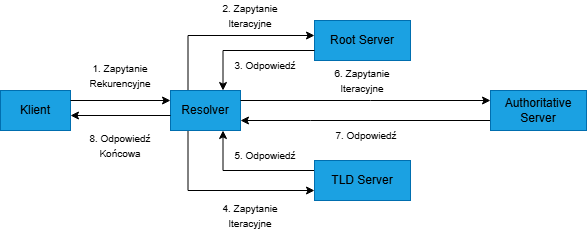

The diagram above was exported from draw.io. Its source (the exported page's mxGraphModel, read from the mxfile embedded in the PNG):
<mxGraphModel dx="718" dy="821" grid="1" gridSize="10" guides="1" tooltips="1" connect="1" arrows="1" fold="1" page="1" pageScale="1" pageWidth="827" pageHeight="1169" background="light-dark(#FFFFFF,#FFFFFF)" math="0" shadow="0">
  <root>
    <mxCell id="0" />
    <mxCell id="1" parent="0" />
    <mxCell id="4HuzAMvkKes1aXpBIpzp-1" parent="1" style="rounded=0;whiteSpace=wrap;html=1;fillColor=#1ba1e2;fontColor=#ffffff;strokeColor=#006EAF;" value="" vertex="1">
      <mxGeometry height="40" width="70" x="100" y="280" as="geometry" />
    </mxCell>
    <mxCell id="4HuzAMvkKes1aXpBIpzp-6" edge="1" parent="1" source="4HuzAMvkKes1aXpBIpzp-2" style="edgeStyle=orthogonalEdgeStyle;rounded=0;orthogonalLoop=1;jettySize=auto;html=1;exitX=1;exitY=0;exitDx=0;exitDy=0;entryX=0;entryY=0;entryDx=0;entryDy=0;strokeColor=light-dark(#000000,#000000);" target="4HuzAMvkKes1aXpBIpzp-4">
      <mxGeometry relative="1" as="geometry">
        <Array as="points">
          <mxPoint x="270" y="290" />
        </Array>
      </mxGeometry>
    </mxCell>
    <mxCell id="4HuzAMvkKes1aXpBIpzp-2" parent="1" style="text;html=1;whiteSpace=wrap;strokeColor=none;fillColor=none;align=center;verticalAlign=middle;rounded=0;fontColor=light-dark(#000000,#FFFFFF);" value="Klient" vertex="1">
      <mxGeometry height="20" width="70" x="100" y="290" as="geometry" />
    </mxCell>
    <mxCell id="4HuzAMvkKes1aXpBIpzp-36" edge="1" parent="1" source="4HuzAMvkKes1aXpBIpzp-3" style="edgeStyle=orthogonalEdgeStyle;rounded=0;orthogonalLoop=1;jettySize=auto;html=1;exitX=0.25;exitY=0;exitDx=0;exitDy=0;entryX=0;entryY=0.25;entryDx=0;entryDy=0;strokeColor=light-dark(#000000,#000000);" target="4HuzAMvkKes1aXpBIpzp-11">
      <mxGeometry relative="1" as="geometry" />
    </mxCell>
    <mxCell id="4HuzAMvkKes1aXpBIpzp-40" edge="1" parent="1" source="4HuzAMvkKes1aXpBIpzp-3" style="edgeStyle=orthogonalEdgeStyle;rounded=0;orthogonalLoop=1;jettySize=auto;html=1;exitX=0.25;exitY=1;exitDx=0;exitDy=0;entryX=0;entryY=1;entryDx=0;entryDy=0;strokeColor=light-dark(#000000,#000000);">
      <mxGeometry relative="1" as="geometry">
        <Array as="points">
          <mxPoint x="288" y="380" />
        </Array>
        <mxPoint x="287.5" y="330" as="sourcePoint" />
        <mxPoint x="414" y="380" as="targetPoint" />
      </mxGeometry>
    </mxCell>
    <mxCell id="4HuzAMvkKes1aXpBIpzp-3" parent="1" style="rounded=0;whiteSpace=wrap;html=1;fillColor=#1ba1e2;fontColor=#ffffff;strokeColor=#006EAF;" value="" vertex="1">
      <mxGeometry height="40" width="70" x="270" y="280" as="geometry" />
    </mxCell>
    <mxCell id="4HuzAMvkKes1aXpBIpzp-28" edge="1" parent="1" source="4HuzAMvkKes1aXpBIpzp-4" style="edgeStyle=orthogonalEdgeStyle;rounded=0;orthogonalLoop=1;jettySize=auto;html=1;exitX=0;exitY=0.75;exitDx=0;exitDy=0;entryX=1;entryY=0.75;entryDx=0;entryDy=0;strokeColor=light-dark(#000000,#000000);" target="4HuzAMvkKes1aXpBIpzp-2">
      <mxGeometry relative="1" as="geometry" />
    </mxCell>
    <mxCell id="4HuzAMvkKes1aXpBIpzp-43" edge="1" parent="1" source="4HuzAMvkKes1aXpBIpzp-4" style="edgeStyle=orthogonalEdgeStyle;rounded=0;orthogonalLoop=1;jettySize=auto;html=1;exitX=1;exitY=0;exitDx=0;exitDy=0;entryX=0;entryY=0;entryDx=0;entryDy=0;strokeColor=light-dark(#000000,#000000);" target="4HuzAMvkKes1aXpBIpzp-31">
      <mxGeometry relative="1" as="geometry">
        <Array as="points">
          <mxPoint x="470" y="290" />
          <mxPoint x="470" y="290" />
        </Array>
      </mxGeometry>
    </mxCell>
    <mxCell id="4HuzAMvkKes1aXpBIpzp-4" parent="1" style="text;html=1;whiteSpace=wrap;strokeColor=none;fillColor=none;align=center;verticalAlign=middle;rounded=0;" value="Resolver" vertex="1">
      <mxGeometry height="20" width="70" x="270" y="290" as="geometry" />
    </mxCell>
    <mxCell id="4HuzAMvkKes1aXpBIpzp-7" parent="1" style="text;html=1;whiteSpace=wrap;strokeColor=none;fillColor=none;align=center;verticalAlign=middle;rounded=0;fontColor=light-dark(#000000,#000000);" value="&lt;font style=&quot;font-size: 10px;&quot;&gt;1. Zapytanie&lt;/font&gt;&lt;div&gt;&lt;font style=&quot;font-size: 10px;&quot;&gt;Rekurencyjne&lt;/font&gt;&lt;/div&gt;" vertex="1">
      <mxGeometry height="30" width="80" x="180" y="250" as="geometry" />
    </mxCell>
    <mxCell id="4HuzAMvkKes1aXpBIpzp-10" parent="1" style="rounded=0;whiteSpace=wrap;html=1;fillColor=#1ba1e2;fontColor=#ffffff;strokeColor=#006EAF;" value="" vertex="1">
      <mxGeometry height="40" width="96" x="414" y="210" as="geometry" />
    </mxCell>
    <mxCell id="4HuzAMvkKes1aXpBIpzp-38" edge="1" parent="1" source="4HuzAMvkKes1aXpBIpzp-11" style="edgeStyle=orthogonalEdgeStyle;rounded=0;orthogonalLoop=1;jettySize=auto;html=1;exitX=0;exitY=1;exitDx=0;exitDy=0;entryX=0.75;entryY=0;entryDx=0;entryDy=0;strokeColor=light-dark(#000000,#000000);" target="4HuzAMvkKes1aXpBIpzp-3">
      <mxGeometry relative="1" as="geometry">
        <Array as="points">
          <mxPoint x="322" y="240" />
        </Array>
      </mxGeometry>
    </mxCell>
    <mxCell id="4HuzAMvkKes1aXpBIpzp-11" parent="1" style="text;html=1;whiteSpace=wrap;strokeColor=none;fillColor=none;align=center;verticalAlign=middle;rounded=0;" value="Root Server" vertex="1">
      <mxGeometry height="20" width="96" x="414" y="220" as="geometry" />
    </mxCell>
    <mxCell id="4HuzAMvkKes1aXpBIpzp-15" parent="1" style="text;html=1;whiteSpace=wrap;strokeColor=none;fillColor=none;align=center;verticalAlign=middle;rounded=0;fontColor=light-dark(#000000,#000000);" value="&lt;font style=&quot;font-size: 10px;&quot;&gt;2. Zapytanie&lt;/font&gt;&lt;div&gt;&lt;span style=&quot;font-size: 10px;&quot;&gt;Iteracyjne&lt;/span&gt;&lt;/div&gt;" vertex="1">
      <mxGeometry height="30" width="80" x="310" y="190" as="geometry" />
    </mxCell>
    <mxCell id="4HuzAMvkKes1aXpBIpzp-41" edge="1" parent="1" source="4HuzAMvkKes1aXpBIpzp-24" style="edgeStyle=orthogonalEdgeStyle;rounded=0;orthogonalLoop=1;jettySize=auto;html=1;exitX=0;exitY=0.25;exitDx=0;exitDy=0;entryX=0.75;entryY=1;entryDx=0;entryDy=0;strokeColor=light-dark(#000000,#000000);" target="4HuzAMvkKes1aXpBIpzp-3">
      <mxGeometry relative="1" as="geometry" />
    </mxCell>
    <mxCell id="4HuzAMvkKes1aXpBIpzp-24" parent="1" style="rounded=0;whiteSpace=wrap;html=1;fillColor=#1ba1e2;fontColor=#ffffff;strokeColor=#006EAF;" value="" vertex="1">
      <mxGeometry height="40" width="96" x="414" y="350" as="geometry" />
    </mxCell>
    <mxCell id="4HuzAMvkKes1aXpBIpzp-25" parent="1" style="text;html=1;whiteSpace=wrap;strokeColor=none;fillColor=none;align=center;verticalAlign=middle;rounded=0;" value="TLD Server" vertex="1">
      <mxGeometry height="20" width="96" x="414" y="360" as="geometry" />
    </mxCell>
    <mxCell id="4HuzAMvkKes1aXpBIpzp-27" parent="1" style="text;html=1;whiteSpace=wrap;strokeColor=none;fillColor=none;align=center;verticalAlign=middle;rounded=0;fontColor=light-dark(#000000,#000000);" value="&lt;font style=&quot;font-size: 10px;&quot;&gt;4. Zapytanie&lt;/font&gt;&lt;div&gt;&lt;span style=&quot;font-size: 10px;&quot;&gt;Iteracyjne&lt;/span&gt;&lt;/div&gt;" vertex="1">
      <mxGeometry height="30" width="80" x="310" y="390" as="geometry" />
    </mxCell>
    <mxCell id="4HuzAMvkKes1aXpBIpzp-29" parent="1" style="text;html=1;whiteSpace=wrap;strokeColor=none;fillColor=none;align=center;verticalAlign=middle;rounded=0;fontColor=light-dark(#000000,#000000);" value="&lt;font style=&quot;font-size: 10px;&quot;&gt;8. Odpowiedź&lt;/font&gt;&lt;div&gt;&lt;font style=&quot;font-size: 10px;&quot;&gt;Końcowa&lt;/font&gt;&lt;/div&gt;" vertex="1">
      <mxGeometry height="30" width="80" x="180" y="320" as="geometry" />
    </mxCell>
    <mxCell id="4HuzAMvkKes1aXpBIpzp-44" edge="1" parent="1" source="4HuzAMvkKes1aXpBIpzp-30" style="edgeStyle=orthogonalEdgeStyle;rounded=0;orthogonalLoop=1;jettySize=auto;html=1;exitX=0;exitY=0.75;exitDx=0;exitDy=0;entryX=1;entryY=1;entryDx=0;entryDy=0;strokeColor=light-dark(#000000,#000000);" target="4HuzAMvkKes1aXpBIpzp-4">
      <mxGeometry relative="1" as="geometry">
        <Array as="points">
          <mxPoint x="410" y="310" />
          <mxPoint x="410" y="310" />
        </Array>
      </mxGeometry>
    </mxCell>
    <mxCell id="4HuzAMvkKes1aXpBIpzp-30" parent="1" style="rounded=0;whiteSpace=wrap;html=1;fillColor=#1ba1e2;fontColor=light-dark(#FFFFFF,#FFFFFF);strokeColor=#006EAF;" value="" vertex="1">
      <mxGeometry height="40" width="96" x="590" y="280" as="geometry" />
    </mxCell>
    <mxCell id="4HuzAMvkKes1aXpBIpzp-31" parent="1" style="text;html=1;whiteSpace=wrap;strokeColor=none;fillColor=none;align=center;verticalAlign=middle;rounded=0;" value="Authoritative Server" vertex="1">
      <mxGeometry height="20" width="96" x="590" y="290" as="geometry" />
    </mxCell>
    <mxCell id="4HuzAMvkKes1aXpBIpzp-34" parent="1" style="text;html=1;whiteSpace=wrap;strokeColor=none;fillColor=none;align=center;verticalAlign=middle;rounded=0;fontColor=light-dark(#000000,#000000);" value="&lt;font style=&quot;font-size: 10px;&quot;&gt;6. Zapytanie&lt;/font&gt;&lt;div&gt;&lt;span style=&quot;font-size: 10px;&quot;&gt;Iteracyjne&lt;/span&gt;&lt;/div&gt;" vertex="1">
      <mxGeometry height="20" width="80" x="422" y="260" as="geometry" />
    </mxCell>
    <mxCell id="4HuzAMvkKes1aXpBIpzp-45" parent="1" style="text;html=1;whiteSpace=wrap;strokeColor=none;fillColor=none;align=center;verticalAlign=middle;rounded=0;" value="&lt;font style=&quot;color: light-dark(rgb(0, 0, 0), rgb(0, 0, 0)); font-size: 10px;&quot;&gt;3. Odpowiedź&lt;/font&gt;" vertex="1">
      <mxGeometry height="30" width="70" x="330" y="240" as="geometry" />
    </mxCell>
    <mxCell id="4HuzAMvkKes1aXpBIpzp-46" parent="1" style="text;html=1;whiteSpace=wrap;strokeColor=none;fillColor=none;align=center;verticalAlign=middle;rounded=0;" value="&lt;font style=&quot;color: light-dark(rgb(0, 0, 0), rgb(0, 0, 0)); font-size: 10px;&quot;&gt;5. Odpowiedź&lt;/font&gt;" vertex="1">
      <mxGeometry height="30" width="70" x="330" y="330" as="geometry" />
    </mxCell>
    <mxCell id="4HuzAMvkKes1aXpBIpzp-47" parent="1" style="text;html=1;whiteSpace=wrap;strokeColor=none;fillColor=none;align=center;verticalAlign=middle;rounded=0;" value="&lt;font style=&quot;color: light-dark(rgb(0, 0, 0), rgb(0, 0, 0)); font-size: 10px;&quot;&gt;7. Odpowiedź&lt;/font&gt;" vertex="1">
      <mxGeometry height="30" width="68" x="432" y="310" as="geometry" />
    </mxCell>
  </root>
</mxGraphModel>